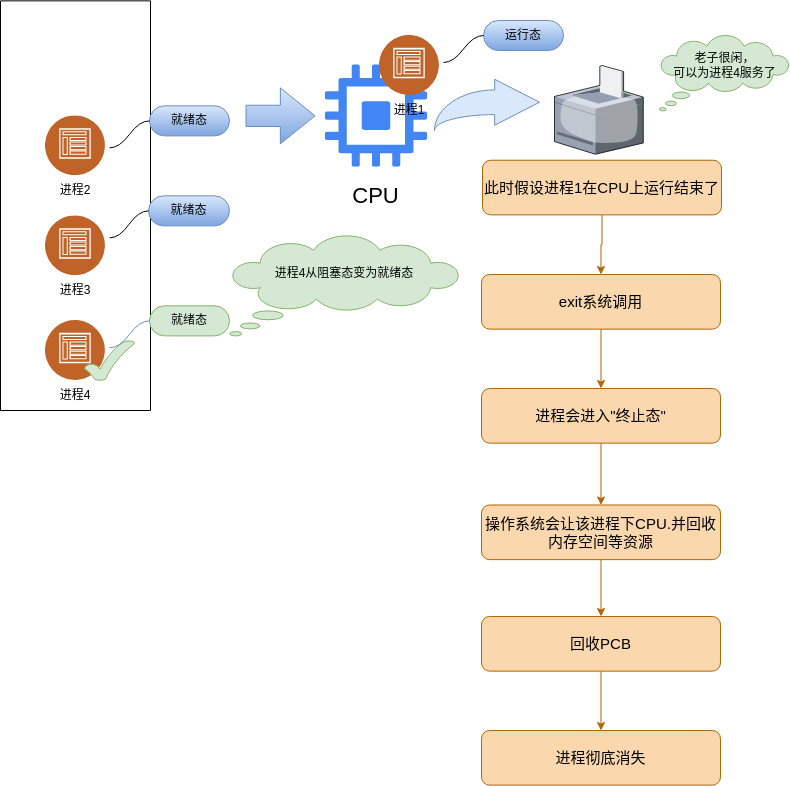

The diagram above was exported from draw.io. Its source (the exported page's mxGraphModel, read from the mxfile embedded in the PNG):
<mxGraphModel dx="1439" dy="788" grid="1" gridSize="10" guides="1" tooltips="1" connect="1" arrows="1" fold="1" page="1" pageScale="1" pageWidth="827" pageHeight="1169" math="0" shadow="0">
  <root>
    <mxCell id="0" />
    <mxCell id="1" parent="0" />
    <mxCell id="Mz6uYQYDn4IBC4jCOL5A-1" value="" style="verticalLabelPosition=bottom;sketch=0;aspect=fixed;html=1;verticalAlign=top;strokeColor=none;align=center;outlineConnect=0;shape=mxgraph.citrix.printer;" vertex="1" parent="1">
      <mxGeometry x="590" y="145" width="88.75" height="88.75" as="geometry" />
    </mxCell>
    <mxCell id="Mz6uYQYDn4IBC4jCOL5A-2" value="" style="whiteSpace=wrap;html=1;shape=mxgraph.basic.cloud_callout;fillColor=#d5e8d4;strokeColor=#82b366;" vertex="1" parent="1">
      <mxGeometry x="694.75" y="115" width="130" height="75.37" as="geometry" />
    </mxCell>
    <mxCell id="Mz6uYQYDn4IBC4jCOL5A-3" value="老子很闲，&lt;br&gt;可以为进程4服务了" style="text;html=1;align=center;verticalAlign=middle;resizable=0;points=[];autosize=1;strokeColor=none;fillColor=none;" vertex="1" parent="1">
      <mxGeometry x="694.75" y="125" width="130" height="40" as="geometry" />
    </mxCell>
    <mxCell id="Mz6uYQYDn4IBC4jCOL5A-4" value="" style="group" vertex="1" connectable="0" parent="1">
      <mxGeometry x="81" y="185.37" width="60" height="100" as="geometry" />
    </mxCell>
    <mxCell id="Mz6uYQYDn4IBC4jCOL5A-5" value="" style="group" vertex="1" connectable="0" parent="Mz6uYQYDn4IBC4jCOL5A-4">
      <mxGeometry width="60" height="100" as="geometry" />
    </mxCell>
    <mxCell id="Mz6uYQYDn4IBC4jCOL5A-6" value="进程2" style="text;html=1;strokeColor=none;fillColor=none;align=center;verticalAlign=middle;whiteSpace=wrap;rounded=0;shadow=1;" vertex="1" parent="Mz6uYQYDn4IBC4jCOL5A-5">
      <mxGeometry y="70" width="60" height="30" as="geometry" />
    </mxCell>
    <mxCell id="Mz6uYQYDn4IBC4jCOL5A-7" value="" style="image;aspect=fixed;perimeter=ellipsePerimeter;html=1;align=center;shadow=1;dashed=0;fontColor=#4277BB;labelBackgroundColor=default;fontSize=12;spacingTop=3;image=img/lib/ibm/social/communities.svg;" vertex="1" parent="Mz6uYQYDn4IBC4jCOL5A-4">
      <mxGeometry y="10" width="60" height="60" as="geometry" />
    </mxCell>
    <mxCell id="Mz6uYQYDn4IBC4jCOL5A-8" value="" style="group" vertex="1" connectable="0" parent="1">
      <mxGeometry x="81" y="295.37" width="60" height="90" as="geometry" />
    </mxCell>
    <mxCell id="Mz6uYQYDn4IBC4jCOL5A-9" value="" style="group" vertex="1" connectable="0" parent="Mz6uYQYDn4IBC4jCOL5A-8">
      <mxGeometry width="60" height="90" as="geometry" />
    </mxCell>
    <mxCell id="Mz6uYQYDn4IBC4jCOL5A-10" value="进程3" style="text;html=1;strokeColor=none;fillColor=none;align=center;verticalAlign=middle;whiteSpace=wrap;rounded=0;shadow=1;" vertex="1" parent="Mz6uYQYDn4IBC4jCOL5A-9">
      <mxGeometry y="60" width="60" height="30" as="geometry" />
    </mxCell>
    <mxCell id="Mz6uYQYDn4IBC4jCOL5A-11" value="" style="image;aspect=fixed;perimeter=ellipsePerimeter;html=1;align=center;shadow=1;dashed=0;fontColor=#4277BB;labelBackgroundColor=default;fontSize=12;spacingTop=3;image=img/lib/ibm/social/communities.svg;" vertex="1" parent="Mz6uYQYDn4IBC4jCOL5A-8">
      <mxGeometry width="60" height="60" as="geometry" />
    </mxCell>
    <mxCell id="Mz6uYQYDn4IBC4jCOL5A-12" value="" style="swimlane;startSize=0;" vertex="1" parent="1">
      <mxGeometry x="36" y="80.37" width="150" height="409.63" as="geometry" />
    </mxCell>
    <mxCell id="Mz6uYQYDn4IBC4jCOL5A-13" value="" style="group" vertex="1" connectable="0" parent="Mz6uYQYDn4IBC4jCOL5A-12">
      <mxGeometry x="45" y="319.63" width="60" height="90" as="geometry" />
    </mxCell>
    <mxCell id="Mz6uYQYDn4IBC4jCOL5A-14" value="" style="group" vertex="1" connectable="0" parent="Mz6uYQYDn4IBC4jCOL5A-13">
      <mxGeometry width="60" height="90" as="geometry" />
    </mxCell>
    <mxCell id="Mz6uYQYDn4IBC4jCOL5A-15" value="进程4" style="text;html=1;strokeColor=none;fillColor=none;align=center;verticalAlign=middle;whiteSpace=wrap;rounded=0;shadow=1;" vertex="1" parent="Mz6uYQYDn4IBC4jCOL5A-14">
      <mxGeometry y="60" width="60" height="30" as="geometry" />
    </mxCell>
    <mxCell id="Mz6uYQYDn4IBC4jCOL5A-16" value="" style="image;aspect=fixed;perimeter=ellipsePerimeter;html=1;align=center;shadow=1;dashed=0;fontColor=#4277BB;labelBackgroundColor=default;fontSize=12;spacingTop=3;image=img/lib/ibm/social/communities.svg;" vertex="1" parent="Mz6uYQYDn4IBC4jCOL5A-13">
      <mxGeometry width="60" height="60" as="geometry" />
    </mxCell>
    <mxCell id="Mz6uYQYDn4IBC4jCOL5A-38" value="" style="verticalLabelPosition=bottom;verticalAlign=top;html=1;shape=mxgraph.basic.tick;fillColor=#d5e8d4;strokeColor=#82b366;" vertex="1" parent="Mz6uYQYDn4IBC4jCOL5A-12">
      <mxGeometry x="84" y="339.63" width="50" height="40" as="geometry" />
    </mxCell>
    <mxCell id="Mz6uYQYDn4IBC4jCOL5A-18" value="" style="group" vertex="1" connectable="0" parent="1">
      <mxGeometry x="351" y="144.37" width="131" height="150" as="geometry" />
    </mxCell>
    <mxCell id="Mz6uYQYDn4IBC4jCOL5A-19" value="" style="editableCssRules=.*;html=1;shape=image;verticalLabelPosition=bottom;labelBackgroundColor=#ffffff;verticalAlign=top;aspect=fixed;imageAspect=0;image=data:image/svg+xml,(base64 omitted: 1732 chars);" vertex="1" parent="Mz6uYQYDn4IBC4jCOL5A-18">
      <mxGeometry x="9.75" width="102.5" height="102.5" as="geometry" />
    </mxCell>
    <mxCell id="Mz6uYQYDn4IBC4jCOL5A-20" value="&lt;font style=&quot;font-size: 22px;&quot;&gt;CPU&lt;/font&gt;" style="text;html=1;strokeColor=none;fillColor=none;align=center;verticalAlign=middle;whiteSpace=wrap;rounded=0;" vertex="1" parent="Mz6uYQYDn4IBC4jCOL5A-18">
      <mxGeometry x="16.365853658536587" y="112.5" width="89.26829268292683" height="37.5" as="geometry" />
    </mxCell>
    <mxCell id="Mz6uYQYDn4IBC4jCOL5A-21" value="" style="whiteSpace=wrap;html=1;shape=mxgraph.basic.cloud_callout;flipH=0;fillColor=#d5e8d4;strokeColor=#82b366;" vertex="1" parent="1">
      <mxGeometry x="265" y="315.37" width="230" height="100" as="geometry" />
    </mxCell>
    <mxCell id="Mz6uYQYDn4IBC4jCOL5A-22" value="进程4从阻塞态变为就绪态" style="text;html=1;strokeColor=none;fillColor=none;align=center;verticalAlign=middle;whiteSpace=wrap;rounded=0;flipH=0;" vertex="1" parent="1">
      <mxGeometry x="298" y="323.37" width="164" height="60" as="geometry" />
    </mxCell>
    <mxCell id="Mz6uYQYDn4IBC4jCOL5A-23" value="就绪态" style="whiteSpace=wrap;html=1;rounded=1;arcSize=50;align=center;verticalAlign=middle;strokeWidth=1;autosize=1;spacing=4;treeFolding=1;treeMoving=1;newEdgeStyle={&quot;edgeStyle&quot;:&quot;entityRelationEdgeStyle&quot;,&quot;startArrow&quot;:&quot;none&quot;,&quot;endArrow&quot;:&quot;none&quot;,&quot;segment&quot;:10,&quot;curved&quot;:1,&quot;sourcePerimeterSpacing&quot;:0,&quot;targetPerimeterSpacing&quot;:0};fillColor=#dae8fc;strokeColor=#6c8ebf;gradientColor=#7ea6e0;" vertex="1" parent="1">
      <mxGeometry x="185" y="185.37" width="80" height="30" as="geometry" />
    </mxCell>
    <mxCell id="Mz6uYQYDn4IBC4jCOL5A-24" value="" style="edgeStyle=entityRelationEdgeStyle;startArrow=none;endArrow=none;segment=10;curved=1;sourcePerimeterSpacing=0;targetPerimeterSpacing=0;rounded=0;" edge="1" parent="1" target="Mz6uYQYDn4IBC4jCOL5A-23">
      <mxGeometry relative="1" as="geometry">
        <mxPoint x="145" y="227.37" as="sourcePoint" />
      </mxGeometry>
    </mxCell>
    <mxCell id="Mz6uYQYDn4IBC4jCOL5A-25" value="就绪态" style="whiteSpace=wrap;html=1;rounded=1;arcSize=50;align=center;verticalAlign=middle;strokeWidth=1;autosize=1;spacing=4;treeFolding=1;treeMoving=1;newEdgeStyle={&quot;edgeStyle&quot;:&quot;entityRelationEdgeStyle&quot;,&quot;startArrow&quot;:&quot;none&quot;,&quot;endArrow&quot;:&quot;none&quot;,&quot;segment&quot;:10,&quot;curved&quot;:1,&quot;sourcePerimeterSpacing&quot;:0,&quot;targetPerimeterSpacing&quot;:0};fillColor=#dae8fc;strokeColor=#6c8ebf;gradientColor=#7ea6e0;" vertex="1" parent="1">
      <mxGeometry x="184" y="275.37" width="81" height="30" as="geometry" />
    </mxCell>
    <mxCell id="Mz6uYQYDn4IBC4jCOL5A-26" value="" style="edgeStyle=entityRelationEdgeStyle;startArrow=none;endArrow=none;segment=10;curved=1;sourcePerimeterSpacing=0;targetPerimeterSpacing=0;rounded=0;" edge="1" parent="1" target="Mz6uYQYDn4IBC4jCOL5A-25">
      <mxGeometry relative="1" as="geometry">
        <mxPoint x="145" y="317.37" as="sourcePoint" />
      </mxGeometry>
    </mxCell>
    <mxCell id="Mz6uYQYDn4IBC4jCOL5A-27" value="" style="shape=flexArrow;endArrow=classic;html=1;rounded=0;endWidth=33.75;endSize=11.2125;width=21.25;fillColor=#dae8fc;strokeColor=#6c8ebf;gradientColor=#7ea6e0;" edge="1" parent="1">
      <mxGeometry width="50" height="50" relative="1" as="geometry">
        <mxPoint x="281" y="195.37" as="sourcePoint" />
        <mxPoint x="351" y="195.37" as="targetPoint" />
      </mxGeometry>
    </mxCell>
    <mxCell id="Mz6uYQYDn4IBC4jCOL5A-29" value="就绪态" style="whiteSpace=wrap;html=1;rounded=1;arcSize=50;align=center;verticalAlign=middle;strokeWidth=1;autosize=1;spacing=4;treeFolding=1;treeMoving=1;newEdgeStyle={&quot;edgeStyle&quot;:&quot;entityRelationEdgeStyle&quot;,&quot;startArrow&quot;:&quot;none&quot;,&quot;endArrow&quot;:&quot;none&quot;,&quot;segment&quot;:10,&quot;curved&quot;:1,&quot;sourcePerimeterSpacing&quot;:0,&quot;targetPerimeterSpacing&quot;:0};fillColor=#d5e8d4;strokeColor=#82b366;" vertex="1" parent="1">
      <mxGeometry x="185" y="385.37" width="80" height="30" as="geometry" />
    </mxCell>
    <mxCell id="Mz6uYQYDn4IBC4jCOL5A-30" value="" style="edgeStyle=entityRelationEdgeStyle;startArrow=none;endArrow=none;segment=10;curved=1;sourcePerimeterSpacing=0;targetPerimeterSpacing=0;rounded=0;fillColor=#dae8fc;gradientColor=#7ea6e0;strokeColor=#6c8ebf;" edge="1" parent="1" target="Mz6uYQYDn4IBC4jCOL5A-29">
      <mxGeometry relative="1" as="geometry">
        <mxPoint x="145" y="427.37" as="sourcePoint" />
      </mxGeometry>
    </mxCell>
    <mxCell id="Mz6uYQYDn4IBC4jCOL5A-32" value="" style="image;aspect=fixed;perimeter=ellipsePerimeter;html=1;align=center;shadow=1;dashed=0;fontColor=#4277BB;labelBackgroundColor=default;fontSize=12;spacingTop=3;image=img/lib/ibm/social/communities.svg;" vertex="1" parent="1">
      <mxGeometry x="415" y="115" width="60" height="60" as="geometry" />
    </mxCell>
    <mxCell id="Mz6uYQYDn4IBC4jCOL5A-33" value="运行态" style="whiteSpace=wrap;html=1;rounded=1;arcSize=50;align=center;verticalAlign=middle;strokeWidth=1;autosize=1;spacing=4;treeFolding=1;treeMoving=1;newEdgeStyle={&quot;edgeStyle&quot;:&quot;entityRelationEdgeStyle&quot;,&quot;startArrow&quot;:&quot;none&quot;,&quot;endArrow&quot;:&quot;none&quot;,&quot;segment&quot;:10,&quot;curved&quot;:1,&quot;sourcePerimeterSpacing&quot;:0,&quot;targetPerimeterSpacing&quot;:0};fillColor=#dae8fc;strokeColor=#6c8ebf;gradientColor=#7ea6e0;" vertex="1" parent="1">
      <mxGeometry x="519" y="100" width="80" height="30" as="geometry" />
    </mxCell>
    <mxCell id="Mz6uYQYDn4IBC4jCOL5A-34" value="" style="edgeStyle=entityRelationEdgeStyle;startArrow=none;endArrow=none;segment=10;curved=1;sourcePerimeterSpacing=0;targetPerimeterSpacing=0;rounded=0;" edge="1" parent="1" target="Mz6uYQYDn4IBC4jCOL5A-33">
      <mxGeometry relative="1" as="geometry">
        <mxPoint x="479" y="142" as="sourcePoint" />
      </mxGeometry>
    </mxCell>
    <mxCell id="Mz6uYQYDn4IBC4jCOL5A-35" value="进程1" style="text;html=1;strokeColor=none;fillColor=none;align=center;verticalAlign=middle;whiteSpace=wrap;rounded=0;shadow=1;" vertex="1" parent="1">
      <mxGeometry x="415" y="175" width="60" height="30" as="geometry" />
    </mxCell>
    <mxCell id="Mz6uYQYDn4IBC4jCOL5A-39" value="" style="html=1;shadow=0;dashed=0;align=center;verticalAlign=middle;shape=mxgraph.arrows2.jumpInArrow;dy=12.33;dx=44.83;arrowHead=46;fillColor=#dae8fc;strokeColor=#6c8ebf;" vertex="1" parent="1">
      <mxGeometry x="470" y="158.75" width="105" height="51.25" as="geometry" />
    </mxCell>
    <mxCell id="Mz6uYQYDn4IBC4jCOL5A-49" value="" style="edgeStyle=orthogonalEdgeStyle;rounded=0;orthogonalLoop=1;jettySize=auto;html=1;fillColor=#fad7ac;strokeColor=#b46504;" edge="1" parent="1" source="Mz6uYQYDn4IBC4jCOL5A-40" target="Mz6uYQYDn4IBC4jCOL5A-41">
      <mxGeometry relative="1" as="geometry" />
    </mxCell>
    <mxCell id="Mz6uYQYDn4IBC4jCOL5A-40" value="&lt;font style=&quot;font-size: 15px;&quot;&gt;此时假设进程1在CPU上运行结束了&lt;/font&gt;" style="rounded=1;whiteSpace=wrap;html=1;fillColor=#fad7ac;strokeColor=#b46504;fontSize=15;" vertex="1" parent="1">
      <mxGeometry x="518" y="239.74" width="239" height="54.63" as="geometry" />
    </mxCell>
    <mxCell id="Mz6uYQYDn4IBC4jCOL5A-50" value="" style="edgeStyle=orthogonalEdgeStyle;rounded=0;orthogonalLoop=1;jettySize=auto;html=1;fillColor=#fad7ac;strokeColor=#b46504;" edge="1" parent="1" source="Mz6uYQYDn4IBC4jCOL5A-41" target="Mz6uYQYDn4IBC4jCOL5A-43">
      <mxGeometry relative="1" as="geometry" />
    </mxCell>
    <mxCell id="Mz6uYQYDn4IBC4jCOL5A-41" value="&lt;font style=&quot;font-size: 15px;&quot;&gt;exit系统调用&lt;/font&gt;" style="rounded=1;whiteSpace=wrap;html=1;fillColor=#fad7ac;strokeColor=#b46504;fontSize=15;" vertex="1" parent="1">
      <mxGeometry x="517" y="354" width="239" height="54.63" as="geometry" />
    </mxCell>
    <mxCell id="Mz6uYQYDn4IBC4jCOL5A-51" value="" style="edgeStyle=orthogonalEdgeStyle;rounded=0;orthogonalLoop=1;jettySize=auto;html=1;fillColor=#fad7ac;strokeColor=#b46504;" edge="1" parent="1" source="Mz6uYQYDn4IBC4jCOL5A-43" target="Mz6uYQYDn4IBC4jCOL5A-45">
      <mxGeometry relative="1" as="geometry" />
    </mxCell>
    <mxCell id="Mz6uYQYDn4IBC4jCOL5A-43" value="进程会进入&quot;终止态&quot;" style="rounded=1;whiteSpace=wrap;html=1;fillColor=#fad7ac;strokeColor=#b46504;fontSize=15;" vertex="1" parent="1">
      <mxGeometry x="517" y="468" width="239" height="54.63" as="geometry" />
    </mxCell>
    <mxCell id="Mz6uYQYDn4IBC4jCOL5A-52" value="" style="edgeStyle=orthogonalEdgeStyle;rounded=0;orthogonalLoop=1;jettySize=auto;html=1;fillColor=#fad7ac;strokeColor=#b46504;" edge="1" parent="1" source="Mz6uYQYDn4IBC4jCOL5A-45" target="Mz6uYQYDn4IBC4jCOL5A-47">
      <mxGeometry relative="1" as="geometry" />
    </mxCell>
    <mxCell id="Mz6uYQYDn4IBC4jCOL5A-45" value="操作系统会让该进程下CPU.并回收内存空间等资源" style="rounded=1;whiteSpace=wrap;html=1;fillColor=#fad7ac;strokeColor=#b46504;fontSize=15;" vertex="1" parent="1">
      <mxGeometry x="517" y="584.5" width="239" height="54.63" as="geometry" />
    </mxCell>
    <mxCell id="Mz6uYQYDn4IBC4jCOL5A-53" style="edgeStyle=orthogonalEdgeStyle;rounded=0;orthogonalLoop=1;jettySize=auto;html=1;fillColor=#fad7ac;strokeColor=#b46504;" edge="1" parent="1" source="Mz6uYQYDn4IBC4jCOL5A-47" target="Mz6uYQYDn4IBC4jCOL5A-48">
      <mxGeometry relative="1" as="geometry" />
    </mxCell>
    <mxCell id="Mz6uYQYDn4IBC4jCOL5A-47" value="回收PCB" style="rounded=1;whiteSpace=wrap;html=1;fillColor=#fad7ac;strokeColor=#b46504;fontSize=15;" vertex="1" parent="1">
      <mxGeometry x="517" y="696" width="239" height="54.63" as="geometry" />
    </mxCell>
    <mxCell id="Mz6uYQYDn4IBC4jCOL5A-48" value="进程彻底消失" style="rounded=1;whiteSpace=wrap;html=1;fillColor=#fad7ac;strokeColor=#b46504;fontSize=15;" vertex="1" parent="1">
      <mxGeometry x="517" y="810" width="239" height="54.63" as="geometry" />
    </mxCell>
  </root>
</mxGraphModel>